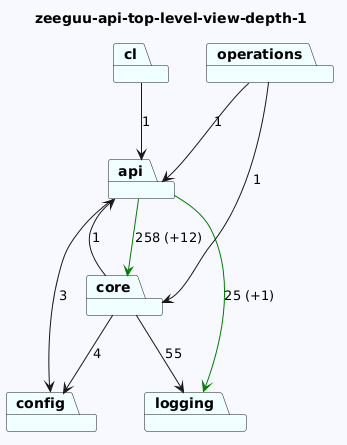

The diagram above was rendered by PlantUML. Its source (embedded in the PNG):
@startuml
skinparam backgroundColor GhostWhite
title zeeguu-api-top-level-view-depth-1
package "cl" #Azure
package "core" #Azure
package "api" #Azure
package "operations" #Azure
package "config" #Azure
package "logging" #Azure
"cl"-->"api"  : 1
"core"-->"logging"  : 55
"core"-->"config"  : 4
"core"-->"api"  : 1
"api"-->"config"  : 3
"api"-->"logging" #Green : 25 (+1)
"api"-->"core" #Green : 258 (+12)
"operations"-->"api"  : 1
"operations"-->"core"  : 1
@enduml